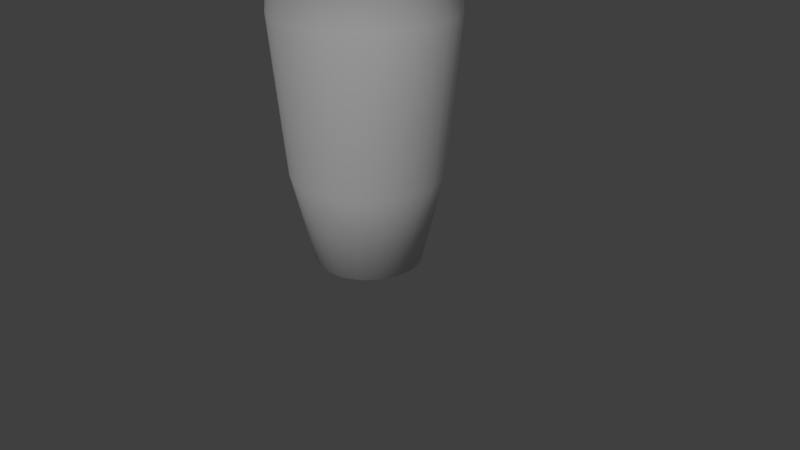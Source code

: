 # Source: conga.blend  (saved by Blender 2.79.0; exported with 4.5.12 LTS)
import bpy
from mathutils import Matrix  # noqa: F401  (used for matrix-valued properties, if any)

bpy.ops.wm.read_factory_settings(use_empty=True)
scene = bpy.context.scene
scene.name = 'Scene'

# ---- collections
col_collection_1 = bpy.data.collections.new('Collection 1'); scene.collection.children.link(col_collection_1)

# ---- materials (node trees are filled in below, after node groups)
mat_wood = bpy.data.materials.new('wood')
mat_wood.alpha_threshold = 0.0
mat_wood.use_transparent_shadow = False
mat_wood.roughness = 0.5
mat_wood.specular_intensity = 0.3
mat_skin = bpy.data.materials.new('skin')
mat_skin.alpha_threshold = 0.0
mat_skin.use_transparent_shadow = False
mat_skin.roughness = 0.5
mat_skin.specular_intensity = 0.1

# ---- material node trees

# ---- world
world_world = bpy.data.worlds.new('World'); scene.world = world_world
world_world.color = (0.05088, 0.05088, 0.05088)
world_world.use_sun_shadow = False
world_world.sun_shadow_jitter_overblur = 0.0
world_world.cycles.sampling_method = 'MANUAL'

# ---- cameras
cam_camera = bpy.data.cameras.new('Camera')
cam_camera.clip_end = 100.0
cam_camera.lens = 35.0
cam_camera.sensor_width = 32.0
cam_camera.sensor_height = 18.0
cam_camera.ortho_scale = 7.314
cam_camera.dof.focus_distance = 0.0
cam_camera.dof.aperture_fstop = 128.0

# ---- lights
light_sun = bpy.data.lights.new('Sun', 'SUN')
light_sun.transmission_factor = 0.0
light_sun.angle = 0.1993
light_sun.energy = 1.0
light_sun.shadow_buffer_clip_start = 0.5
light_sun.shadow_soft_size = 0.1
light_sun.shadow_cascade_max_distance = 1000.0
light_lamp = bpy.data.lights.new('Lamp', 'POINT')
light_lamp.transmission_factor = 0.0
light_lamp.cutoff_distance = 30.0
light_lamp.energy = 100.0
light_lamp.shadow_buffer_clip_start = 1.001
light_lamp.shadow_soft_size = 0.1
light_lamp.shadow_maximum_resolution = 0.006
light_lamp.use_absolute_resolution = True

# ---- meshes
me_circle = bpy.data.meshes.new('Circle')
me_circle.from_pydata([(-3.794e-08, 0.6805, 0.0), (-0.1328, 0.6674, 0.0), (-0.2604, 0.6287, 0.0), (-0.378, 0.5658, 0.0), (-0.4812, 0.4812, 0.0), (-0.5658, 0.378, 0.0), (-0.6287, 0.2604, 0.0), (-0.6674, 0.1328, 0.0), (-0.6805, 1.424e-07, 0.0), (-0.6674, -0.1328, 0.0), (-0.6287, -0.2604, 0.0), (-0.5658, -0.378, 0.0), (-0.4812, -0.4812, 0.0), (-0.378, -0.5658, 0.0), (-0.2604, -0.6287, 0.0), (-0.1328, -0.6674, 0.0), (1.838e-07, -0.6805, 0.0), (0.1328, -0.6674, 0.0), (0.2604, -0.6287, 0.0), (0.3781, -0.5658, 0.0), (0.4812, -0.4812, 0.0), (0.5658, -0.378, 0.0), (0.6287, -0.2604, 0.0), (0.6674, -0.1328, 0.0), (0.6805, 7.481e-07, 0.0), (0.6674, 0.1328, 0.0), (0.6287, 0.2604, 0.0), (0.5658, 0.3781, 0.0), (0.4812, 0.4812, 0.0), (0.378, 0.5658, 0.0), (0.2604, 0.6287, 0.0), (0.1328, 0.6674, 0.0), (1.582e-08, 1.061, 3.852), (-0.2071, 1.041, 3.852), (-0.4062, 0.9807, 3.852), (-0.5897, 0.8826, 3.852), (-0.7506, 0.7506, 3.852), (-0.8826, 0.5897, 3.852), (-0.9807, 0.4062, 3.852), (-1.041, 0.2071, 3.852), (-1.061, 6.281e-08, 3.852), (-1.041, -0.2071, 3.852), (-0.9807, -0.4062, 3.852), (-0.8826, -0.5897, 3.852), (-0.7506, -0.7506, 3.852), (-0.5897, -0.8826, 3.852), (-0.4062, -0.9807, 3.852), (-0.2071, -1.041, 3.852), (3.617e-07, -1.061, 3.852), (0.2071, -1.041, 3.852), (0.4062, -0.9807, 3.852), (0.5897, -0.8826, 3.852), (0.7506, -0.7506, 3.852), (0.8826, -0.5897, 3.852), (0.9807, -0.4062, 3.852), (1.041, -0.2071, 3.852), (1.061, 1.008e-06, 3.852), (1.041, 0.2071, 3.852), (0.9807, 0.4062, 3.852), (0.8826, 0.5897, 3.852), (0.7506, 0.7506, 3.852), (0.5897, 0.8826, 3.852), (0.4062, 0.9807, 3.852), (0.2071, 1.041, 3.852), (0.5335, -0.7985, 1.18), (0.679, -0.679, 1.18), (-0.8872, 0.3675, 1.18), (-0.9419, 0.1873, 1.18), (0.7985, -0.5335, 1.18), (-0.9603, 7.889e-08, 1.18), (0.8872, -0.3675, 1.18), (-0.9419, -0.1873, 1.18), (0.9419, -0.1873, 1.18), (-0.8872, -0.3675, 1.18), (0.9603, 9.337e-07, 1.18), (-0.7985, -0.5335, 1.18), (0.9419, 0.1874, 1.18), (-0.679, -0.679, 1.18), (0.8872, 0.3675, 1.18), (-0.5335, -0.7985, 1.18), (0.7985, 0.5335, 1.18), (-0.3675, -0.8872, 1.18), (-8.015e-09, 0.9603, 1.18), (-0.1873, 0.9419, 1.18), (0.679, 0.679, 1.18), (-0.1873, -0.9419, 1.18), (-0.3675, 0.8872, 1.18), (0.5335, 0.7985, 1.18), (3.049e-07, -0.9603, 1.18), (-0.5335, 0.7985, 1.18), (0.3675, 0.8872, 1.18), (0.1873, -0.9419, 1.18), (-0.679, 0.679, 1.18), (0.1873, 0.9419, 1.18), (0.3675, -0.8872, 1.18), (-0.7985, 0.5335, 1.18), (0.6242, -0.9342, 3.137), (-1.038, 0.43, 3.137), (1.378e-08, 1.124, 3.137), (0.7944, -0.7944, 3.137), (-1.102, 0.2192, 3.137), (0.9342, -0.6242, 3.137), (-1.124, 4.831e-08, 3.137), (1.038, -0.4299, 3.137), (-1.102, -0.2192, 3.137), (1.102, -0.2192, 3.137), (-1.038, -0.43, 3.137), (1.124, 1.048e-06, 3.137), (-0.9342, -0.6242, 3.137), (1.102, 0.2192, 3.137), (-0.7944, -0.7944, 3.137), (1.038, 0.43, 3.137), (-0.6242, -0.9342, 3.137), (0.9342, 0.6242, 3.137), (-0.43, -1.038, 3.137), (-0.2192, 1.102, 3.137), (0.7944, 0.7944, 3.137), (-0.2192, -1.102, 3.137), (-0.43, 1.038, 3.137), (0.6242, 0.9342, 3.137), (3.799e-07, -1.124, 3.137), (-0.6242, 0.9342, 3.137), (0.4299, 1.038, 3.137), (0.2192, -1.102, 3.137), (-0.7944, 0.7944, 3.137), (0.2192, 1.102, 3.137), (0.43, -1.038, 3.137), (-0.9342, 0.6242, 3.137), (2.107e-08, 1.118, 3.89), (-0.218, 1.096, 3.89), (-0.4277, 1.033, 3.89), (-0.6209, 0.9293, 3.89), (-0.7903, 0.7903, 3.89), (-0.9293, 0.6209, 3.89), (-1.033, 0.4277, 3.89), (-1.096, 0.218, 3.89), (-1.118, 5.273e-08, 3.89), (-1.096, -0.218, 3.89), (-1.033, -0.4277, 3.89), (-0.9293, -0.6209, 3.89), (-0.7903, -0.7903, 3.89), (-0.6209, -0.9293, 3.89), (-0.4277, -1.033, 3.89), (-0.218, -1.096, 3.89), (3.853e-07, -1.118, 3.89), (0.218, -1.096, 3.89), (0.4277, -1.033, 3.89), (0.6209, -0.9293, 3.89), (0.7903, -0.7903, 3.89), (0.9293, -0.6209, 3.89), (1.033, -0.4277, 3.89), (1.096, -0.218, 3.89), (1.118, 1.048e-06, 3.89), (1.096, 0.218, 3.89), (1.033, 0.4277, 3.89), (0.9293, 0.6209, 3.89), (0.7903, 0.7903, 3.89), (0.6209, 0.9293, 3.89), (0.4277, 1.033, 3.89), (0.218, 1.096, 3.89), (2.107e-08, 1.118, 4.032), (-0.218, 1.096, 4.032), (-0.4277, 1.033, 4.032), (-0.6209, 0.9293, 4.032), (-0.7903, 0.7903, 4.032), (-0.9293, 0.6209, 4.032), (-1.033, 0.4277, 4.032), (-1.096, 0.218, 4.032), (-1.118, 5.273e-08, 4.032), (-1.096, -0.218, 4.032), (-1.033, -0.4277, 4.032), (-0.9293, -0.6209, 4.032), (-0.7903, -0.7903, 4.032), (-0.6209, -0.9293, 4.032), (-0.4277, -1.033, 4.032), (-0.218, -1.096, 4.032), (3.853e-07, -1.118, 4.032), (0.218, -1.096, 4.032), (0.4277, -1.033, 4.032), (0.6209, -0.9293, 4.032), (0.7903, -0.7903, 4.032), (0.9293, -0.6209, 4.032), (1.033, -0.4277, 4.032), (1.096, -0.218, 4.032), (1.118, 1.048e-06, 4.032), (1.096, 0.218, 4.032), (1.033, 0.4277, 4.032), (0.9293, 0.6209, 4.032), (0.7903, 0.7903, 4.032), (0.6209, 0.9293, 4.032), (0.4277, 1.033, 4.032), (0.218, 1.096, 4.032), (-1.346e-07, 2.98e-07, 4.071), (-4.443e-08, 0.6134, 0.0), (-0.1197, 0.6017, 0.0), (-0.2348, 0.5667, 0.0), (-0.3408, 0.5101, 0.0), (-0.4338, 0.4338, 0.0), (-0.5101, 0.3408, 0.0), (-0.5667, 0.2348, 0.0), (-0.6017, 0.1197, 0.0), (-0.6134, 1.578e-07, 0.0), (-0.6017, -0.1197, 0.0), (-0.5667, -0.2348, 0.0), (-0.5101, -0.3408, 0.0), (-0.4338, -0.4338, 0.0), (-0.3408, -0.5101, 0.0), (-0.2348, -0.5667, 0.0), (-0.1197, -0.6017, 0.0), (1.555e-07, -0.6134, 0.0), (0.1197, -0.6017, 0.0), (0.2348, -0.5667, 0.0), (0.3408, -0.5101, 0.0), (0.4338, -0.4338, 0.0), (0.5101, -0.3408, 0.0), (0.5667, -0.2348, 0.0), (0.6017, -0.1197, 0.0), (0.6134, 7.038e-07, 0.0), (0.6017, 0.1197, 0.0), (0.5667, 0.2348, 0.0), (0.5101, 0.3408, 0.0), (0.4338, 0.4338, 0.0), (0.3408, 0.5101, 0.0), (0.2348, 0.5667, 0.0), (0.1197, 0.6017, 0.0), (-4.443e-08, 0.6134, 3.483), (-0.1197, 0.6017, 3.483), (-0.2348, 0.5667, 3.483), (-0.3408, 0.5101, 3.483), (-0.4338, 0.4338, 3.483), (-0.5101, 0.3408, 3.483), (-0.5667, 0.2348, 3.483), (-0.6017, 0.1197, 3.483), (-0.6134, 1.578e-07, 3.483), (-0.6017, -0.1197, 3.483), (-0.5667, -0.2348, 3.483), (-0.5101, -0.3408, 3.483), (-0.4338, -0.4338, 3.483), (-0.3408, -0.5101, 3.483), (-0.2348, -0.5667, 3.483), (-0.1197, -0.6017, 3.483), (1.555e-07, -0.6134, 3.483), (0.1197, -0.6017, 3.483), (0.2348, -0.5667, 3.483), (0.3408, -0.5101, 3.483), (0.4338, -0.4338, 3.483), (0.5101, -0.3408, 3.483), (0.5667, -0.2348, 3.483), (0.6017, -0.1197, 3.483), (0.6134, 7.038e-07, 3.483), (0.6017, 0.1197, 3.483), (0.5667, 0.2348, 3.483), (0.5101, 0.3408, 3.483), (0.4338, 0.4338, 3.483), (0.3408, 0.5101, 3.483), (0.2348, 0.5667, 3.483), (0.1197, 0.6017, 3.483), (-8.079e-08, 3.017e-07, 3.483)], [], [(99, 52, 51, 96), (100, 39, 38, 97), (101, 53, 52, 99), (102, 40, 39, 100), (103, 54, 53, 101), (104, 41, 40, 102), (105, 55, 54, 103), (106, 42, 41, 104), (107, 56, 55, 105), (108, 43, 42, 106), (109, 57, 56, 107), (110, 44, 43, 108), (111, 58, 57, 109), (112, 45, 44, 110), (113, 59, 58, 111), (114, 46, 45, 112), (115, 33, 32, 98), (116, 60, 59, 113), (117, 47, 46, 114), (118, 34, 33, 115), (119, 61, 60, 116), (120, 48, 47, 117), (121, 35, 34, 118), (122, 62, 61, 119), (123, 49, 48, 120), (124, 36, 35, 121), (125, 63, 62, 122), (126, 50, 49, 123), (127, 37, 36, 124), (98, 32, 63, 125), (96, 51, 50, 126), (97, 38, 37, 127), (6, 66, 95, 5), (19, 64, 94, 18), (0, 82, 93, 31), (5, 95, 92, 4), (18, 94, 91, 17), (31, 93, 90, 30), (4, 92, 89, 3), (17, 91, 88, 16), (30, 90, 87, 29), (3, 89, 86, 2), (16, 88, 85, 15), (29, 87, 84, 28), (2, 86, 83, 1), (15, 85, 81, 14), (28, 84, 80, 27), (1, 83, 82, 0), (14, 81, 79, 13), (27, 80, 78, 26), (13, 79, 77, 12), (26, 78, 76, 25), (12, 77, 75, 11), (25, 76, 74, 24), (11, 75, 73, 10), (24, 74, 72, 23), (10, 73, 71, 9), (23, 72, 70, 22), (9, 71, 69, 8), (22, 70, 68, 21), (8, 69, 67, 7), (21, 68, 65, 20), (7, 67, 66, 6), (20, 65, 64, 19), (66, 97, 127, 95), (64, 96, 126, 94), (82, 98, 125, 93), (95, 127, 124, 92), (94, 126, 123, 91), (93, 125, 122, 90), (92, 124, 121, 89), (91, 123, 120, 88), (90, 122, 119, 87), (89, 121, 118, 86), (88, 120, 117, 85), (87, 119, 116, 84), (86, 118, 115, 83), (85, 117, 114, 81), (84, 116, 113, 80), (83, 115, 98, 82), (81, 114, 112, 79), (80, 113, 111, 78), (79, 112, 110, 77), (78, 111, 109, 76), (77, 110, 108, 75), (76, 109, 107, 74), (75, 108, 106, 73), (74, 107, 105, 72), (73, 106, 104, 71), (72, 105, 103, 70), (71, 104, 102, 69), (70, 103, 101, 68), (69, 102, 100, 67), (68, 101, 99, 65), (67, 100, 97, 66), (65, 99, 96, 64), (50, 146, 145, 49), (37, 133, 132, 36), (32, 128, 159, 63), (51, 147, 146, 50), (38, 134, 133, 37), (52, 148, 147, 51), (39, 135, 134, 38), (53, 149, 148, 52), (40, 136, 135, 39), (54, 150, 149, 53), (41, 137, 136, 40), (55, 151, 150, 54), (42, 138, 137, 41), (56, 152, 151, 55), (43, 139, 138, 42), (57, 153, 152, 56), (44, 140, 139, 43), (58, 154, 153, 57), (45, 141, 140, 44), (59, 155, 154, 58), (46, 142, 141, 45), (33, 129, 128, 32), (60, 156, 155, 59), (47, 143, 142, 46), (34, 130, 129, 33), (61, 157, 156, 60), (48, 144, 143, 47), (35, 131, 130, 34), (62, 158, 157, 61), (49, 145, 144, 48), (36, 132, 131, 35), (63, 159, 158, 62), (155, 187, 186, 154), (142, 174, 173, 141), (129, 161, 160, 128), (156, 188, 187, 155), (143, 175, 174, 142), (130, 162, 161, 129), (157, 189, 188, 156), (144, 176, 175, 143), (131, 163, 162, 130), (158, 190, 189, 157), (145, 177, 176, 144), (132, 164, 163, 131), (159, 191, 190, 158), (146, 178, 177, 145), (133, 165, 164, 132), (128, 160, 191, 159), (147, 179, 178, 146), (134, 166, 165, 133), (148, 180, 179, 147), (135, 167, 166, 134), (149, 181, 180, 148), (136, 168, 167, 135), (150, 182, 181, 149), (137, 169, 168, 136), (151, 183, 182, 150), (138, 170, 169, 137), (152, 184, 183, 151), (139, 171, 170, 138), (153, 185, 184, 152), (140, 172, 171, 139), (154, 186, 185, 153), (141, 173, 172, 140), (163, 192, 162), (190, 192, 189), (177, 192, 176), (164, 192, 163), (191, 192, 190), (178, 192, 177), (165, 192, 164), (160, 192, 191), (179, 192, 178), (166, 192, 165), (180, 192, 179), (167, 192, 166), (181, 192, 180), (168, 192, 167), (182, 192, 181), (169, 192, 168), (183, 192, 182), (170, 192, 169), (184, 192, 183), (171, 192, 170), (185, 192, 184), (172, 192, 171), (186, 192, 185), (173, 192, 172), (187, 192, 186), (174, 192, 173), (161, 192, 160), (188, 192, 187), (175, 192, 174), (162, 192, 161), (189, 192, 188), (176, 192, 175), (27, 26, 219, 220), (14, 13, 206, 207), (1, 0, 193, 194), (28, 27, 220, 221), (15, 14, 207, 208), (2, 1, 194, 195), (29, 28, 221, 222), (16, 15, 208, 209), (3, 2, 195, 196), (30, 29, 222, 223), (17, 16, 209, 210), (4, 3, 196, 197), (31, 30, 223, 224), (18, 17, 210, 211), (5, 4, 197, 198), (0, 31, 224, 193), (19, 18, 211, 212), (6, 5, 198, 199), (20, 19, 212, 213), (7, 6, 199, 200), (21, 20, 213, 214), (8, 7, 200, 201), (22, 21, 214, 215), (9, 8, 201, 202), (23, 22, 215, 216), (10, 9, 202, 203), (24, 23, 216, 217), (11, 10, 203, 204), (25, 24, 217, 218), (12, 11, 204, 205), (26, 25, 218, 219), (13, 12, 205, 206), (198, 197, 229, 230), (193, 224, 256, 225), (212, 211, 243, 244), (199, 198, 230, 231), (213, 212, 244, 245), (200, 199, 231, 232), (214, 213, 245, 246), (201, 200, 232, 233), (215, 214, 246, 247), (202, 201, 233, 234), (216, 215, 247, 248), (203, 202, 234, 235), (217, 216, 248, 249), (204, 203, 235, 236), (218, 217, 249, 250), (205, 204, 236, 237), (219, 218, 250, 251), (206, 205, 237, 238), (220, 219, 251, 252), (207, 206, 238, 239), (194, 193, 225, 226), (221, 220, 252, 253), (208, 207, 239, 240), (195, 194, 226, 227), (222, 221, 253, 254), (209, 208, 240, 241), (196, 195, 227, 228), (223, 222, 254, 255), (210, 209, 241, 242), (197, 196, 228, 229), (224, 223, 255, 256), (211, 210, 242, 243), (233, 232, 257), (247, 246, 257), (234, 233, 257), (248, 247, 257), (235, 234, 257), (249, 248, 257), (236, 235, 257), (250, 249, 257), (237, 236, 257), (251, 250, 257), (238, 237, 257), (252, 251, 257), (239, 238, 257), (226, 225, 257), (253, 252, 257), (240, 239, 257), (227, 226, 257), (254, 253, 257), (241, 240, 257), (228, 227, 257), (255, 254, 257), (242, 241, 257), (229, 228, 257), (256, 255, 257), (243, 242, 257), (230, 229, 257), (225, 256, 257), (244, 243, 257), (231, 230, 257), (245, 244, 257), (232, 231, 257), (246, 245, 257)])
me_circle.polygons.foreach_set('use_smooth', [True] * 288)
me_circle.polygons.foreach_set('material_index', [0, 0, 0, 0, 0, 0, 0, 0, 0, 0, 0, 0, 0, 0, 0, 0, 0, 0, 0, 0, 0, 0, 0, 0, 0, 0, 0, 0, 0, 0, 0, 0, 0, 0, 0, 0, 0, 0, 0, 0, 0, 0, 0, 0, 0, 0, 0, 0, 0, 0, 0, 0, 0, 0, 0, 0, 0, 0, 0, 0, 0, 0, 0, 0, 0, 0, 0, 0, 0, 0, 0, 0, 0, 0, 0, 0, 0, 0, 0, 0, 0, 0, 0, 0, 0, 0, 0, 0, 0, 0, 0, 0, 0, 0, 0, 0, 0, 0, 0, 0, 0, 0, 0, 0, 0, 0, 0, 0, 0, 0, 0, 0, 0, 0, 0, 0, 0, 0, 0, 0, 0, 0, 0, 0, 0, 0, 0, 0, 1, 1, 1, 1, 1, 1, 1, 1, 1, 1, 1, 1, 1, 1, 1, 1, 1, 1, 1, 1, 1, 1, 1, 1, 1, 1, 1, 1, 1, 1, 1, 1, 1, 1, 1, 1, 1, 1, 1, 1, 1, 1, 1, 1, 1, 1, 1, 1, 1, 1, 1, 1, 1, 1, 1, 1, 1, 1, 1, 1, 1, 1, 1, 1, 0, 0, 0, 0, 0, 0, 0, 0, 0, 0, 0, 0, 0, 0, 0, 0, 0, 0, 0, 0, 0, 0, 0, 0, 0, 0, 0, 0, 0, 0, 0, 0, 0, 0, 0, 0, 0, 0, 0, 0, 0, 0, 0, 0, 0, 0, 0, 0, 0, 0, 0, 0, 0, 0, 0, 0, 0, 0, 0, 0, 0, 0, 0, 0, 1, 1, 1, 1, 1, 1, 1, 1, 1, 1, 1, 1, 1, 1, 1, 1, 1, 1, 1, 1, 1, 1, 1, 1, 1, 1, 1, 1, 1, 1, 1, 1])
_uv = me_circle.uv_layers.new(name='UVMap')
_uv.uv.foreach_set('vector', [0.3824, 0.2825, 0.2581, 0.2808, 0.2581, 0.2497, 0.3824, 0.2518, 0.3824, 0.8695, 0.2581, 0.8782, 0.2581, 0.8475, 0.3824, 0.8385, 0.3824, 0.3133, 0.2581, 0.3119, 0.2581, 0.2808, 0.3824, 0.2825, 0.3824, 0.9005, 0.2581, 0.9087, 0.2581, 0.8782, 0.3824, 0.8695, 0.3824, 0.344, 0.2581, 0.3431, 0.2581, 0.3119, 0.3824, 0.3133, 0.3824, 0.9317, 0.2581, 0.9391, 0.2581, 0.9087, 0.3824, 0.9005, 0.3824, 0.3748, 0.2581, 0.3744, 0.2581, 0.3431, 0.3824, 0.344, 0.3824, 0.9632, 0.2581, 0.9695, 0.2581, 0.9391, 0.3824, 0.9317, 0.3824, 0.4056, 0.2581, 0.4058, 0.2581, 0.3744, 0.3824, 0.3748, 0.3824, 0.9952, 0.2581, 0.9998, 0.2581, 0.9695, 0.3824, 0.9632, 0.3824, 0.4365, 0.2581, 0.4373, 0.2581, 0.4058, 0.3824, 0.4056, 0.3824, 0.03517, 0.2581, 0.03667, 0.2581, 0.006869, 0.3824, 0.003293, 0.3824, 0.4674, 0.2581, 0.4688, 0.2581, 0.4373, 0.3824, 0.4365, 0.3824, 0.06666, 0.2581, 0.06666, 0.2581, 0.03667, 0.3824, 0.03517, 0.3824, 0.4983, 0.2581, 0.5003, 0.2581, 0.4688, 0.3824, 0.4674, 0.3824, 0.09783, 0.2581, 0.09679, 0.2581, 0.06666, 0.3824, 0.06666, 0.3824, 0.6839, 0.2581, 0.6902, 0.2581, 0.6586, 0.3824, 0.653, 0.3824, 0.5292, 0.2581, 0.5319, 0.2581, 0.5003, 0.3824, 0.4983, 0.3824, 0.1288, 0.2581, 0.1271, 0.2581, 0.09679, 0.3824, 0.09783, 0.3824, 0.7149, 0.2581, 0.7218, 0.2581, 0.6902, 0.3824, 0.6839, 0.3824, 0.5601, 0.2581, 0.5636, 0.2581, 0.5319, 0.3824, 0.5292, 0.3824, 0.1596, 0.2581, 0.1575, 0.2581, 0.1271, 0.3824, 0.1288, 0.3824, 0.7458, 0.2581, 0.7534, 0.2581, 0.7218, 0.3824, 0.7149, 0.3824, 0.5911, 0.2581, 0.5952, 0.2581, 0.5636, 0.3824, 0.5601, 0.3824, 0.1904, 0.2581, 0.1881, 0.2581, 0.1575, 0.3824, 0.1596, 0.3824, 0.7767, 0.2581, 0.785, 0.2581, 0.7534, 0.3824, 0.7458, 0.3824, 0.622, 0.2581, 0.6269, 0.2581, 0.5952, 0.3824, 0.5911, 0.3824, 0.2211, 0.2581, 0.2189, 0.2581, 0.1881, 0.3824, 0.1904, 0.3824, 0.8076, 0.2581, 0.8165, 0.2581, 0.785, 0.3824, 0.7767, 0.3824, 0.653, 0.2581, 0.6586, 0.2581, 0.6269, 0.3824, 0.622, 0.3824, 0.2518, 0.2581, 0.2497, 0.2581, 0.2189, 0.3824, 0.2211, 0.3824, 0.8385, 0.2581, 0.8475, 0.2581, 0.8165, 0.3824, 0.8076, 0.7086, 0.856, 0.5744, 0.8442, 0.5744, 0.8135, 0.7086, 0.8256, 0.7086, 0.2458, 0.5744, 0.2579, 0.5744, 0.2268, 0.7086, 0.2135, 0.7086, 0.6687, 0.5744, 0.6599, 0.5744, 0.6291, 0.7086, 0.6366, 0.7086, 0.8256, 0.5744, 0.8135, 0.5744, 0.7828, 0.7086, 0.7948, 0.7086, 0.2135, 0.5744, 0.2268, 0.5744, 0.1957, 0.7086, 0.1819, 0.7086, 0.6366, 0.5744, 0.6291, 0.5744, 0.5983, 0.7086, 0.6043, 0.7086, 0.7948, 0.5744, 0.7828, 0.5744, 0.7521, 0.7086, 0.7637, 0.7086, 0.1819, 0.5744, 0.1957, 0.5744, 0.1645, 0.7086, 0.1507, 0.7086, 0.6043, 0.5744, 0.5983, 0.5744, 0.5674, 0.7086, 0.5719, 0.7086, 0.7637, 0.5744, 0.7521, 0.5744, 0.7213, 0.7086, 0.7322, 0.7086, 0.1507, 0.5744, 0.1645, 0.5744, 0.1332, 0.7086, 0.1199, 0.7086, 0.5719, 0.5744, 0.5674, 0.5744, 0.5366, 0.7086, 0.5394, 0.7086, 0.7322, 0.5744, 0.7213, 0.5744, 0.6906, 0.7086, 0.7006, 0.7086, 0.1199, 0.5744, 0.1332, 0.5744, 0.1017, 0.7086, 0.08945, 0.7086, 0.5394, 0.5744, 0.5366, 0.5744, 0.5057, 0.7086, 0.5068, 0.7086, 0.7006, 0.5744, 0.6906, 0.5744, 0.6599, 0.7086, 0.6687, 0.7086, 0.08945, 0.5744, 0.1017, 0.5744, 0.07014, 0.7086, 0.05949, 0.7086, 0.5068, 0.5744, 0.5057, 0.5744, 0.4748, 0.7086, 0.4742, 0.7086, 0.05949, 0.5744, 0.07014, 0.5744, 0.03833, 0.7086, 0.03006, 0.7086, 0.4742, 0.5744, 0.4748, 0.5744, 0.4439, 0.7086, 0.4415, 0.7086, 0.03006, 0.5744, 0.03833, 0.5744, 0.006295, 0.7086, 0.001242, 0.7086, 0.4415, 0.5744, 0.4439, 0.5744, 0.413, 0.7086, 0.4088, 0.7086, 1.0, 0.5744, 0.9988, 0.5744, 0.9677, 0.7086, 0.9728, 0.7086, 0.4088, 0.5744, 0.413, 0.5744, 0.382, 0.7086, 0.3761, 0.7086, 0.9728, 0.5744, 0.9677, 0.5744, 0.9367, 0.7086, 0.9445, 0.7086, 0.3761, 0.5744, 0.382, 0.5744, 0.351, 0.7086, 0.3434, 0.7086, 0.9445, 0.5744, 0.9367, 0.5744, 0.9058, 0.7086, 0.9155, 0.7086, 0.3434, 0.5744, 0.351, 0.5744, 0.32, 0.7086, 0.3108, 0.7086, 0.9155, 0.5744, 0.9058, 0.5744, 0.875, 0.7086, 0.886, 0.7086, 0.3108, 0.5744, 0.32, 0.5744, 0.289, 0.7086, 0.2782, 0.7086, 0.886, 0.5744, 0.875, 0.5744, 0.8442, 0.7086, 0.856, 0.7086, 0.2782, 0.5744, 0.289, 0.5744, 0.2579, 0.7086, 0.2458, 0.5744, 0.8442, 0.3824, 0.8385, 0.3824, 0.8076, 0.5744, 0.8135, 0.5744, 0.2579, 0.3824, 0.2518, 0.3824, 0.2211, 0.5744, 0.2268, 0.5744, 0.6599, 0.3824, 0.653, 0.3824, 0.622, 0.5744, 0.6291, 0.5744, 0.8135, 0.3824, 0.8076, 0.3824, 0.7767, 0.5744, 0.7828, 0.5744, 0.2268, 0.3824, 0.2211, 0.3824, 0.1904, 0.5744, 0.1957, 0.5744, 0.6291, 0.3824, 0.622, 0.3824, 0.5911, 0.5744, 0.5983, 0.5744, 0.7828, 0.3824, 0.7767, 0.3824, 0.7458, 0.5744, 0.7521, 0.5744, 0.1957, 0.3824, 0.1904, 0.3824, 0.1596, 0.5744, 0.1645, 0.5744, 0.5983, 0.3824, 0.5911, 0.3824, 0.5601, 0.5744, 0.5674, 0.5744, 0.7521, 0.3824, 0.7458, 0.3824, 0.7149, 0.5744, 0.7213, 0.5744, 0.1645, 0.3824, 0.1596, 0.3824, 0.1288, 0.5744, 0.1332, 0.5744, 0.5674, 0.3824, 0.5601, 0.3824, 0.5292, 0.5744, 0.5366, 0.5744, 0.7213, 0.3824, 0.7149, 0.3824, 0.6839, 0.5744, 0.6906, 0.5744, 0.1332, 0.3824, 0.1288, 0.3824, 0.09783, 0.5744, 0.1017, 0.5744, 0.5366, 0.3824, 0.5292, 0.3824, 0.4983, 0.5744, 0.5057, 0.5744, 0.6906, 0.3824, 0.6839, 0.3824, 0.653, 0.5744, 0.6599, 0.5744, 0.1017, 0.3824, 0.09783, 0.3824, 0.06666, 0.5744, 0.07014, 0.5744, 0.5057, 0.3824, 0.4983, 0.3824, 0.4674, 0.5744, 0.4748, 0.5744, 0.07014, 0.3824, 0.06666, 0.3824, 0.03517, 0.5744, 0.03833, 0.5744, 0.4748, 0.3824, 0.4674, 0.3824, 0.4365, 0.5744, 0.4439, 0.5744, 0.03833, 0.3824, 0.03517, 0.3824, 0.003293, 0.5744, 0.006295, 0.5744, 0.4439, 0.3824, 0.4365, 0.3824, 0.4056, 0.5744, 0.413, 0.5744, 0.9988, 0.3824, 0.9952, 0.3824, 0.9632, 0.5744, 0.9677, 0.5744, 0.413, 0.3824, 0.4056, 0.3824, 0.3748, 0.5744, 0.382, 0.5744, 0.9677, 0.3824, 0.9632, 0.3824, 0.9317, 0.5744, 0.9367, 0.5744, 0.382, 0.3824, 0.3748, 0.3824, 0.344, 0.5744, 0.351, 0.5744, 0.9367, 0.3824, 0.9317, 0.3824, 0.9005, 0.5744, 0.9058, 0.5744, 0.351, 0.3824, 0.344, 0.3824, 0.3133, 0.5744, 0.32, 0.5744, 0.9058, 0.3824, 0.9005, 0.3824, 0.8695, 0.5744, 0.875, 0.5744, 0.32, 0.3824, 0.3133, 0.3824, 0.2825, 0.5744, 0.289, 0.5744, 0.875, 0.3824, 0.8695, 0.3824, 0.8385, 0.5744, 0.8442, 0.5744, 0.289, 0.3824, 0.2825, 0.3824, 0.2518, 0.5744, 0.2579, 0.0, 0.0, 0.0, 0.0, 0.0, 0.0, 0.0, 0.0, 0.0, 0.0, 0.0, 0.0, 0.0, 0.0, 0.0, 0.0, 0.0, 0.0, 0.0, 0.0, 0.0, 0.0, 0.0, 0.0, 0.0, 0.0, 0.0, 0.0, 0.0, 0.0, 0.0, 0.0, 0.0, 0.0, 0.0, 0.0, 0.0, 0.0, 0.0, 0.0, 0.0, 0.0, 0.0, 0.0, 0.0, 0.0, 0.0, 0.0, 0.0, 0.0, 0.0, 0.0, 0.0, 0.0, 0.0, 0.0, 0.0, 0.0, 0.0, 0.0, 0.0, 0.0, 0.0, 0.0, 0.0, 0.0, 0.0, 0.0, 0.0, 0.0, 0.0, 0.0, 0.0, 0.0, 0.0, 0.0, 0.0, 0.0, 0.0, 0.0, 0.0, 0.0, 0.0, 0.0, 0.0, 0.0, 0.0, 0.0, 0.0, 0.0, 0.0, 0.0, 0.0, 0.0, 0.0, 0.0, 0.0, 0.0, 0.0, 0.0, 0.0, 0.0, 0.0, 0.0, 0.0, 0.0, 0.0, 0.0, 0.0, 0.0, 0.0, 0.0, 0.0, 0.0, 0.0, 0.0, 0.0, 0.0, 0.0, 0.0, 0.0, 0.0, 0.0, 0.0, 0.0, 0.0, 0.0, 0.0, 0.0, 0.0, 0.0, 0.0, 0.0, 0.0, 0.0, 0.0, 0.0, 0.0, 0.0, 0.0, 0.0, 0.0, 0.0, 0.0, 0.0, 0.0, 0.0, 0.0, 0.0, 0.0, 0.0, 0.0, 0.0, 0.0, 0.0, 0.0, 0.0, 0.0, 0.0, 0.0, 0.0, 0.0, 0.0, 0.0, 0.0, 0.0, 0.0, 0.0, 0.0, 0.0, 0.0, 0.0, 0.0, 0.0, 0.0, 0.0, 0.0, 0.0, 0.0, 0.0, 0.0, 0.0, 0.0, 0.0, 0.0, 0.0, 0.0, 0.0, 0.0, 0.0, 0.0, 0.0, 0.0, 0.0, 0.0, 0.0, 0.0, 0.0, 0.0, 0.0, 0.0, 0.0, 0.0, 0.0, 0.0, 0.0, 0.0, 0.0, 0.0, 0.0, 0.0, 0.0, 0.0, 0.0, 0.0, 0.0, 0.0, 0.0, 0.0, 0.0, 0.0, 0.0, 0.0, 0.0, 0.0, 0.0, 0.0, 0.0, 0.0, 0.0, 0.0, 0.0, 0.0, 0.0, 0.0, 0.0, 0.0, 0.0, 0.0, 0.0, 0.0, 0.0, 0.0, 0.0, 0.0, 0.0, 0.0, 0.0, 0.0, 0.0, 0.0, 0.0, 0.0, 0.0, 0.0, 0.0, 0.5, 0.3175, 0.5, 0.3377, 0.4688, 0.3377, 0.4688, 0.3175, 0.09379, 0.3175, 0.09379, 0.3377, 0.06254, 0.3377, 0.06254, 0.3175, 0.6875, 0.3175, 0.6875, 0.3377, 0.6562, 0.3377, 0.6562, 0.3175, 0.5312, 0.3175, 0.5312, 0.3377, 0.5, 0.3377, 0.5, 0.3175, 0.125, 0.3175, 0.125, 0.3377, 0.09379, 0.3377, 0.09379, 0.3175, 0.7187, 0.3175, 0.7187, 0.3377, 0.6875, 0.3377, 0.6875, 0.3175, 0.5625, 0.3175, 0.5625, 0.3377, 0.5312, 0.3377, 0.5312, 0.3175, 0.1563, 0.3175, 0.1563, 0.3377, 0.125, 0.3377, 0.125, 0.3175, 0.75, 0.3175, 0.75, 0.3377, 0.7187, 0.3377, 0.7187, 0.3175, 0.5937, 0.3175, 0.5937, 0.3377, 0.5625, 0.3377, 0.5625, 0.3175, 0.1875, 0.3175, 0.1875, 0.3377, 0.1563, 0.3377, 0.1563, 0.3175, 0.7812, 0.3175, 0.7812, 0.3377, 0.75, 0.3377, 0.75, 0.3175, 0.625, 0.3175, 0.625, 0.3377, 0.5937, 0.3377, 0.5937, 0.3175, 0.2188, 0.3175, 0.2188, 0.3377, 0.1875, 0.3377, 0.1875, 0.3175, 0.8125, 0.3175, 0.8125, 0.3377, 0.7812, 0.3377, 0.7812, 0.3175, 0.6562, 0.3175, 0.6562, 0.3377, 0.625, 0.3377, 0.625, 0.3175, 0.25, 0.3175, 0.25, 0.3377, 0.2188, 0.3377, 0.2188, 0.3175, 0.8437, 0.3175, 0.8437, 0.3377, 0.8125, 0.3377, 0.8125, 0.3175, 0.2813, 0.3175, 0.2813, 0.3377, 0.25, 0.3377, 0.25, 0.3175, 0.875, 0.3175, 0.875, 0.3377, 0.8437, 0.3377, 0.8437, 0.3175, 0.3125, 0.3175, 0.3125, 0.3377, 0.2813, 0.3377, 0.2813, 0.3175, 0.9062, 0.3175, 0.9062, 0.3377, 0.875, 0.3377, 0.875, 0.3175, 0.3438, 0.3175, 0.3438, 0.3377, 0.3125, 0.3377, 0.3125, 0.3175, 0.9375, 0.3175, 0.9375, 0.3377, 0.9062, 0.3377, 0.9062, 0.3175, 0.375, 0.3175, 0.375, 0.3377, 0.3438, 0.3377, 0.3438, 0.3175, 0.9687, 0.3175, 0.9687, 0.3377, 0.9375, 0.3377, 0.9375, 0.3175, 0.4063, 0.3175, 0.4063, 0.3377, 0.375, 0.3377, 0.375, 0.3175, 1.0, 0.3175, 1.0, 0.3377, 0.9687, 0.3377, 0.9687, 0.3175, 0.4375, 0.3175, 0.4375, 0.3377, 0.4063, 0.3377, 0.4063, 0.3175, 0.03129, 0.3175, 0.03129, 0.3377, 4.597e-05, 0.3377, 4.597e-05, 0.3175, 0.4688, 0.3175, 0.4688, 0.3377, 0.4375, 0.3377, 0.4375, 0.3175, 0.06254, 0.3175, 0.06254, 0.3377, 0.03129, 0.3377, 0.03129, 0.3175, 0.1878, 1.139, 0.4428, 0.6621, 0.2858, 1.18, 0.6979, 1.139, 0.4428, 0.6621, 0.786, 1.08, 0.4959, 0.1237, 0.4428, 0.6621, 0.3898, 0.1237, 0.09964, 1.08, 0.4428, 0.6621, 0.1878, 1.139, 0.5999, 1.18, 0.4428, 0.6621, 0.6979, 1.139, 0.5999, 0.1444, 0.4428, 0.6621, 0.4959, 0.1237, 0.02465, 1.005, 0.4428, 0.6621, 0.09964, 1.08, 0.4959, 1.2, 0.4428, 0.6621, 0.5999, 1.18, 0.6979, 0.185, 0.4428, 0.6621, 0.5999, 0.1444, -0.03427, 0.9171, 0.4428, 0.6621, 0.02465, 1.005, 0.786, 0.2439, 0.4428, 0.6621, 0.6979, 0.185, -0.07485, 0.8191, 0.4428, 0.6621, -0.03427, 0.9171, 0.861, 0.3189, 0.4428, 0.6621, 0.786, 0.2439, -0.09554, 0.7151, 0.4428, 0.6621, -0.07485, 0.8191, 0.9199, 0.4071, 0.4428, 0.6621, 0.861, 0.3189, -0.09554, 0.6091, 0.4428, 0.6621, -0.09554, 0.7151, 0.9605, 0.505, 0.4428, 0.6621, 0.9199, 0.4071, -0.07485, 0.505, 0.4428, 0.6621, -0.09554, 0.6091, 0.9812, 0.6091, 0.4428, 0.6621, 0.9605, 0.505, -0.03426, 0.4071, 0.4428, 0.6621, -0.07485, 0.505, 0.9812, 0.7151, 0.4428, 0.6621, 0.9812, 0.6091, 0.02465, 0.3189, 0.4428, 0.6621, -0.03426, 0.4071, 0.9605, 0.8191, 0.4428, 0.6621, 0.9812, 0.7151, 0.09964, 0.2439, 0.4428, 0.6621, 0.02465, 0.3189, 0.9199, 0.9171, 0.4428, 0.6621, 0.9605, 0.8191, 0.1878, 0.185, 0.4428, 0.6621, 0.09964, 0.2439, 0.3898, 1.2, 0.4428, 0.6621, 0.4959, 1.2, 0.861, 1.005, 0.4428, 0.6621, 0.9199, 0.9171, 0.2858, 0.1444, 0.4428, 0.6621, 0.1878, 0.185, 0.2858, 1.18, 0.4428, 0.6621, 0.3898, 1.2, 0.786, 1.08, 0.4428, 0.6621, 0.861, 1.005, 0.3898, 0.1237, 0.4428, 0.6621, 0.2858, 0.1444, 0.3723, 0.01281, 0.3957, 0.01179, 0.3959, 0.02906, 0.3724, 0.03006, 0.6809, 0.001331, 0.7052, 0.0004621, 0.705, 0.01847, 0.6809, 0.01908, 0.2322, 0.0195, 0.2555, 0.01832, 0.2556, 0.03542, 0.2324, 0.03656, 0.3488, 0.01386, 0.3723, 0.01281, 0.3724, 0.03006, 0.3489, 0.03108, 0.6569, 0.002138, 0.6809, 0.001331, 0.6809, 0.01908, 0.6569, 0.01977, 0.209, 0.02069, 0.2322, 0.0195, 0.2324, 0.03656, 0.2092, 0.03773, 0.3254, 0.01494, 0.3488, 0.01386, 0.3489, 0.03108, 0.3256, 0.03213, 0.633, 0.002901, 0.6569, 0.002138, 0.6569, 0.01977, 0.633, 0.02049, 0.1859, 0.02192, 0.209, 0.02069, 0.2092, 0.03773, 0.1861, 0.03893, 0.3021, 0.01604, 0.3254, 0.01494, 0.3256, 0.03213, 0.3022, 0.0332, 0.609, 0.003674, 0.633, 0.002901, 0.633, 0.02049, 0.6091, 0.02123, 0.1627, 0.02317, 0.1859, 0.02192, 0.1861, 0.03893, 0.163, 0.04015, 0.2787, 0.01717, 0.3021, 0.01604, 0.3022, 0.0332, 0.2789, 0.0343, 0.5852, 0.004471, 0.609, 0.003674, 0.6091, 0.02123, 0.5852, 0.022, 0.1397, 0.02444, 0.1627, 0.02317, 0.163, 0.04015, 0.1399, 0.04139, 0.2555, 0.01832, 0.2787, 0.01717, 0.2789, 0.0343, 0.2556, 0.03542, 0.5613, 0.005296, 0.5852, 0.004471, 0.5852, 0.022, 0.5614, 0.02279, 0.1166, 0.02574, 0.1397, 0.02444, 0.1399, 0.04139, 0.1169, 0.04266, 0.5375, 0.006147, 0.5613, 0.005296, 0.5614, 0.02279, 0.5376, 0.02361, 0.09364, 0.02705, 0.1166, 0.02574, 0.1169, 0.04266, 0.09386, 0.04394, 0.5138, 0.007023, 0.5375, 0.006147, 0.5376, 0.02361, 0.5139, 0.02446, 0.0707, 0.02834, 0.09364, 0.02705, 0.09386, 0.04394, 0.0709, 0.04524, 0.4901, 0.007925, 0.5138, 0.007023, 0.5139, 0.02446, 0.4902, 0.02533, 0.04772, 0.02952, 0.0707, 0.02834, 0.0709, 0.04524, 0.04793, 0.04657, 0.4665, 0.008852, 0.4901, 0.007925, 0.4902, 0.02533, 0.4665, 0.02622, 0.02435, 0.03065, 0.04772, 0.02952, 0.04793, 0.04657, 0.02492, 0.04812, 0.4428, 0.009805, 0.4665, 0.008852, 0.4665, 0.02622, 0.4429, 0.02714, 8.691e-05, 0.03321, 0.02435, 0.03065, 0.02492, 0.04812, 0.00219, 0.05012, 0.4193, 0.01078, 0.4428, 0.009805, 0.4429, 0.02714, 0.4194, 0.02809, 0.73, 8.691e-05, 0.7555, 0.003103, 0.7531, 0.02069, 0.7292, 0.01821, 0.3957, 0.01179, 0.4193, 0.01078, 0.4194, 0.02809, 0.3959, 0.02906, 0.7052, 0.0004621, 0.73, 8.691e-05, 0.7292, 0.01821, 0.705, 0.01847, 0.1399, 0.04139, 0.163, 0.04015, 0.1563, 0.9815, 0.1338, 0.9812, 0.2556, 0.03542, 0.2789, 0.0343, 0.2689, 0.9836, 0.2463, 0.9831, 0.5614, 0.02279, 0.5852, 0.022, 0.5664, 0.9931, 0.5433, 0.9923, 0.1169, 0.04266, 0.1399, 0.04139, 0.1338, 0.9812, 0.1115, 0.981, 0.5376, 0.02361, 0.5614, 0.02279, 0.5433, 0.9923, 0.5202, 0.9913, 0.09386, 0.04394, 0.1169, 0.04266, 0.1115, 0.981, 0.08911, 0.9807, 0.5139, 0.02446, 0.5376, 0.02361, 0.5202, 0.9913, 0.4971, 0.9904, 0.0709, 0.04524, 0.09386, 0.04394, 0.08911, 0.9807, 0.0668, 0.9805, 0.4902, 0.02533, 0.5139, 0.02446, 0.4971, 0.9904, 0.4741, 0.9896, 0.04793, 0.04657, 0.0709, 0.04524, 0.0668, 0.9805, 0.04453, 0.9804, 0.4665, 0.02622, 0.4902, 0.02533, 0.4741, 0.9896, 0.4512, 0.9888, 0.02492, 0.04812, 0.04793, 0.04657, 0.04453, 0.9804, 0.02229, 0.9802, 0.4429, 0.02714, 0.4665, 0.02622, 0.4512, 0.9888, 0.4283, 0.988, 0.00219, 0.05012, 0.02492, 0.04812, 0.02229, 0.9802, 8.691e-05, 0.9801, 0.4194, 0.02809, 0.4429, 0.02714, 0.4283, 0.988, 0.4054, 0.9873, 0.7292, 0.01821, 0.7531, 0.02069, 0.7302, 0.9999, 0.7061, 0.9988, 0.3959, 0.02906, 0.4194, 0.02809, 0.4054, 0.9873, 0.3825, 0.9866, 0.705, 0.01847, 0.7292, 0.01821, 0.7061, 0.9988, 0.6827, 0.9978, 0.3724, 0.03006, 0.3959, 0.02906, 0.3825, 0.9866, 0.3597, 0.9859, 0.6809, 0.01908, 0.705, 0.01847, 0.6827, 0.9978, 0.6594, 0.9967, 0.2324, 0.03656, 0.2556, 0.03542, 0.2463, 0.9831, 0.2237, 0.9827, 0.3489, 0.03108, 0.3724, 0.03006, 0.3597, 0.9859, 0.337, 0.9853, 0.6569, 0.01977, 0.6809, 0.01908, 0.6594, 0.9967, 0.6361, 0.9958, 0.2092, 0.03773, 0.2324, 0.03656, 0.2237, 0.9827, 0.2012, 0.9823, 0.3256, 0.03213, 0.3489, 0.03108, 0.337, 0.9853, 0.3143, 0.9847, 0.633, 0.02049, 0.6569, 0.01977, 0.6361, 0.9958, 0.6128, 0.9948, 0.1861, 0.03893, 0.2092, 0.03773, 0.2012, 0.9823, 0.1787, 0.9819, 0.3022, 0.0332, 0.3256, 0.03213, 0.3143, 0.9847, 0.2916, 0.9841, 0.6091, 0.02123, 0.633, 0.02049, 0.6128, 0.9948, 0.5896, 0.9939, 0.163, 0.04015, 0.1861, 0.03893, 0.1787, 0.9819, 0.1563, 0.9815, 0.2789, 0.0343, 0.3022, 0.0332, 0.2916, 0.9841, 0.2689, 0.9836, 0.5852, 0.022, 0.6091, 0.02123, 0.5896, 0.9939, 0.5664, 0.9931, 0.01931, 0.3542, 0.05699, 0.2632, 0.5, 0.5, 0.8883, 0.8187, 0.8187, 0.8883, 0.5, 0.5, 0.0001001, 0.4508, 0.01931, 0.3542, 0.5, 0.5, 0.943, 0.7368, 0.8883, 0.8187, 0.5, 0.5, 9.998e-05, 0.5492, 0.0001001, 0.4508, 0.5, 0.5, 0.9807, 0.6458, 0.943, 0.7368, 0.5, 0.5, 0.01931, 0.6458, 9.998e-05, 0.5492, 0.5, 0.5, 0.9999, 0.5492, 0.9807, 0.6458, 0.5, 0.5, 0.05699, 0.7368, 0.01931, 0.6458, 0.5, 0.5, 0.9999, 0.4508, 0.9999, 0.5492, 0.5, 0.5, 0.1117, 0.8187, 0.05699, 0.7368, 0.5, 0.5, 0.9807, 0.3542, 0.9999, 0.4508, 0.5, 0.5, 0.1813, 0.8883, 0.1117, 0.8187, 0.5, 0.5, 0.5492, 0.0001001, 0.6458, 0.01931, 0.5, 0.5, 0.943, 0.2632, 0.9807, 0.3542, 0.5, 0.5, 0.2632, 0.943, 0.1813, 0.8883, 0.5, 0.5, 0.4508, 9.998e-05, 0.5492, 0.0001001, 0.5, 0.5, 0.8883, 0.1813, 0.943, 0.2632, 0.5, 0.5, 0.3542, 0.9807, 0.2632, 0.943, 0.5, 0.5, 0.3542, 0.01931, 0.4508, 9.998e-05, 0.5, 0.5, 0.8187, 0.1117, 0.8883, 0.1813, 0.5, 0.5, 0.4508, 0.9999, 0.3542, 0.9807, 0.5, 0.5, 0.2632, 0.05699, 0.3542, 0.01931, 0.5, 0.5, 0.7368, 0.05699, 0.8187, 0.1117, 0.5, 0.5, 0.5492, 0.9999, 0.4508, 0.9999, 0.5, 0.5, 0.1813, 0.1117, 0.2632, 0.05699, 0.5, 0.5, 0.6458, 0.01931, 0.7368, 0.05699, 0.5, 0.5, 0.6458, 0.9807, 0.5492, 0.9999, 0.5, 0.5, 0.1117, 0.1813, 0.1813, 0.1117, 0.5, 0.5, 0.7368, 0.943, 0.6458, 0.9807, 0.5, 0.5, 0.05699, 0.2632, 0.1117, 0.1813, 0.5, 0.5, 0.8187, 0.8883, 0.7368, 0.943, 0.5, 0.5])
me_circle.materials.append(mat_wood)
me_circle.materials.append(mat_skin)
me_circle.use_remesh_preserve_volume = False
me_circle.use_remesh_preserve_attributes = False
me_circle.use_mirror_vertex_groups = False
me_circle.update()

# ---- objects
ob_sun = bpy.data.objects.new('Sun', light_sun)
ob_circle = bpy.data.objects.new('Circle', me_circle)
ob_lamp = bpy.data.objects.new('Lamp', light_lamp)
ob_camera = bpy.data.objects.new('Camera', cam_camera)

# ---- transforms, parenting, visibility, modifiers, constraints
ob_sun.location = (-4.875, -1.729, 7.54)
ob_sun.rotation_euler = (0.8951, -0.6423, 0.9535)
ob_sun.lineart.crease_threshold = 0.0
ob_circle.location = (0.0, 0.0, 0.0)
ob_circle.lineart.crease_threshold = 0.0
ob_lamp.location = (4.729, -1.111, 6.323)
ob_lamp.rotation_euler = (0.6503, 0.05522, 1.866)
ob_lamp.lock_rotations_4d = False
ob_lamp.empty_display_type = 'ARROWS'
ob_lamp.color = (0.0, 0.0, 0.0, 0.0)
ob_lamp.lineart.crease_threshold = 0.0
ob_camera.location = (7.481, -6.508, 5.344)
ob_camera.rotation_euler = (1.109, 0.0, 0.8149)
ob_camera.lock_rotations_4d = False
ob_camera.empty_display_type = 'ARROWS'
ob_camera.color = (0.0, 0.0, 0.0, 0.0)
ob_camera.display_type = 'WIRE'
ob_camera.lineart.crease_threshold = 0.0

# ---- collection membership
col_collection_1.objects.link(ob_sun)
col_collection_1.objects.link(ob_circle)
col_collection_1.objects.link(ob_lamp)
col_collection_1.objects.link(ob_camera)

# ---- scene / render settings (as saved in the file)
scene.camera = ob_camera
scene.frame_start = 1; scene.frame_end = 250; scene.frame_set(1)
scene.render.engine = 'BLENDER_EEVEE_NEXT'
scene.render.resolution_percentage = 50
scene.render.dither_intensity = 0.0
scene.cycles.use_denoising = False
scene.cycles.samples = 128
scene.cycles.sampling_pattern = 'TABULATED_SOBOL'
scene.cycles.use_adaptive_sampling = False
scene.cycles.use_light_tree = False
scene.cycles.blur_glossy = 0.0
scene.cycles.sample_clamp_indirect = 0.0
scene.view_settings.view_transform = 'Standard'
bpy.context.view_layer.update()
